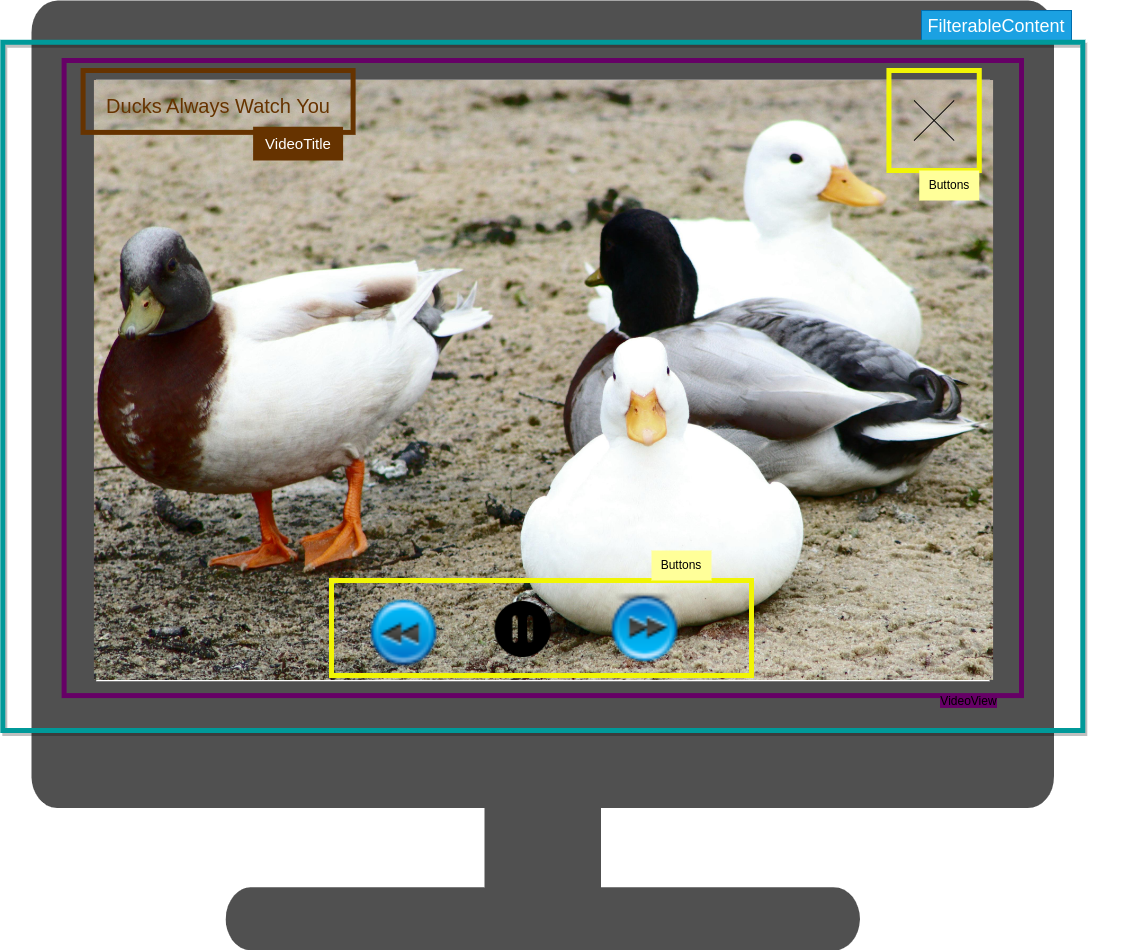

The diagram above was exported from draw.io. Its source (the exported page's mxGraphModel, read from the mxfile embedded in the PNG):
<mxGraphModel dx="2074" dy="1026" grid="1" gridSize="10" guides="1" tooltips="1" connect="1" arrows="1" fold="1" page="1" pageScale="1" pageWidth="827" pageHeight="1169" math="0" shadow="0">
  <root>
    <mxCell id="0" />
    <mxCell id="1" parent="0" />
    <mxCell id="2WyPigx_H5A7M3O5MiNO-15" value="" style="group" parent="1" connectable="0" vertex="1">
      <mxGeometry x="90" y="180" width="1062.6" height="950" as="geometry" />
    </mxCell>
    <mxCell id="1Xvm79C_a2owi90JtgaE-1" value="" style="sketch=0;pointerEvents=1;shadow=0;dashed=0;html=1;strokeColor=none;fillColor=#505050;labelPosition=center;verticalLabelPosition=bottom;verticalAlign=top;outlineConnect=0;align=center;shape=mxgraph.office.devices.tv;" parent="2WyPigx_H5A7M3O5MiNO-15" vertex="1">
      <mxGeometry width="1022.6" height="950" as="geometry" />
    </mxCell>
    <mxCell id="1Xvm79C_a2owi90JtgaE-4" value="" style="shape=image;imageAspect=0;aspect=fixed;verticalLabelPosition=bottom;verticalAlign=top;image=https://i.redd.it/hculjgzfga991.jpg;" parent="2WyPigx_H5A7M3O5MiNO-15" vertex="1">
      <mxGeometry x="62.93000000000001" y="80" width="899.14" height="600" as="geometry" />
    </mxCell>
    <mxCell id="2WyPigx_H5A7M3O5MiNO-6" value="&lt;font color=&quot;#663300&quot; style=&quot;font-size: 20px;&quot;&gt;Ducks Always Watch You&lt;/font&gt;" style="text;html=1;strokeColor=none;fillColor=none;align=center;verticalAlign=middle;whiteSpace=wrap;rounded=0;" parent="2WyPigx_H5A7M3O5MiNO-15" vertex="1">
      <mxGeometry x="56.599999999999994" y="90" width="260" height="30" as="geometry" />
    </mxCell>
    <mxCell id="2WyPigx_H5A7M3O5MiNO-12" value="" style="group" parent="2WyPigx_H5A7M3O5MiNO-15" connectable="0" vertex="1">
      <mxGeometry x="332.6" y="590" width="320" height="80" as="geometry" />
    </mxCell>
    <mxCell id="1Xvm79C_a2owi90JtgaE-5" value="" style="shape=image;html=1;verticalAlign=top;verticalLabelPosition=bottom;labelBackgroundColor=#ffffff;imageAspect=0;aspect=fixed;image=https://cdn3.iconfinder.com/data/icons/user-interface-798/32/User_interface_pause_circle_round_button_UI-128.png" parent="2WyPigx_H5A7M3O5MiNO-12" vertex="1">
      <mxGeometry x="130" y="10" width="58" height="58" as="geometry" />
    </mxCell>
    <mxCell id="1Xvm79C_a2owi90JtgaE-6" value="" style="shape=image;html=1;verticalAlign=top;verticalLabelPosition=bottom;labelBackgroundColor=#ffffff;imageAspect=0;aspect=fixed;image=https://cdn2.iconfinder.com/data/icons/drf/PNG/rewind%20button.png" parent="2WyPigx_H5A7M3O5MiNO-12" vertex="1">
      <mxGeometry width="80" height="80" as="geometry" />
    </mxCell>
    <mxCell id="1Xvm79C_a2owi90JtgaE-7" value="" style="shape=image;html=1;verticalAlign=top;verticalLabelPosition=bottom;labelBackgroundColor=#ffffff;imageAspect=0;aspect=fixed;image=https://cdn2.iconfinder.com/data/icons/drf/PNG/rewind%20button.png;rotation=-180;" parent="2WyPigx_H5A7M3O5MiNO-12" vertex="1">
      <mxGeometry x="240" width="80" height="80" as="geometry" />
    </mxCell>
    <mxCell id="1Xvm79C_a2owi90JtgaE-10" value="" style="shape=mxgraph.sysml.x;" parent="2WyPigx_H5A7M3O5MiNO-15" vertex="1">
      <mxGeometry x="882.6000000000001" y="100" width="40" height="40" as="geometry" />
    </mxCell>
    <mxCell id="2WyPigx_H5A7M3O5MiNO-14" value="" style="group" parent="2WyPigx_H5A7M3O5MiNO-15" connectable="0" vertex="1">
      <mxGeometry x="857.44" y="70" width="90.32999999999993" height="130" as="geometry" />
    </mxCell>
    <mxCell id="2WyPigx_H5A7M3O5MiNO-4" value="" style="rounded=0;whiteSpace=wrap;html=1;strokeWidth=5;strokeColor=#f1f505;fillColor=none;" parent="2WyPigx_H5A7M3O5MiNO-14" vertex="1">
      <mxGeometry width="90.33" height="100" as="geometry" />
    </mxCell>
    <mxCell id="2WyPigx_H5A7M3O5MiNO-5" value="Buttons" style="text;html=1;strokeColor=none;fillColor=#FFFF99;align=center;verticalAlign=middle;whiteSpace=wrap;rounded=0;fontColor=#000000;" parent="2WyPigx_H5A7M3O5MiNO-14" vertex="1">
      <mxGeometry x="30.329999999999927" y="100" width="60" height="30" as="geometry" />
    </mxCell>
    <mxCell id="2WyPigx_H5A7M3O5MiNO-10" value="" style="group" parent="2WyPigx_H5A7M3O5MiNO-15" connectable="0" vertex="1">
      <mxGeometry x="51.6" y="70" width="270" height="90" as="geometry" />
    </mxCell>
    <mxCell id="2WyPigx_H5A7M3O5MiNO-7" value="" style="rounded=0;whiteSpace=wrap;html=1;strokeColor=#663300;strokeWidth=5;fillColor=none;" parent="2WyPigx_H5A7M3O5MiNO-10" vertex="1">
      <mxGeometry width="270" height="61.875" as="geometry" />
    </mxCell>
    <mxCell id="2WyPigx_H5A7M3O5MiNO-8" value="&lt;font style=&quot;font-size: 15px;&quot;&gt;VideoTitle&lt;/font&gt;" style="text;html=1;strokeColor=none;fillColor=#663300;align=center;verticalAlign=middle;whiteSpace=wrap;rounded=0;fontColor=#ffffff;" parent="2WyPigx_H5A7M3O5MiNO-10" vertex="1">
      <mxGeometry x="170" y="56.25" width="90" height="33.75" as="geometry" />
    </mxCell>
    <mxCell id="1Xvm79C_a2owi90JtgaE-13" value="&lt;font style=&quot;font-size: 18px;&quot;&gt;FilterableContent&lt;br&gt;&lt;/font&gt;" style="text;html=1;strokeColor=#006EAF;fillColor=#1ba1e2;align=center;verticalAlign=middle;whiteSpace=wrap;rounded=0;fontColor=#ffffff;" parent="2WyPigx_H5A7M3O5MiNO-15" vertex="1">
      <mxGeometry x="890" y="10" width="150" height="31.76" as="geometry" />
    </mxCell>
    <mxCell id="2WyPigx_H5A7M3O5MiNO-9" value="" style="group" parent="1" connectable="0" vertex="1">
      <mxGeometry x="122.59999999999991" y="240" width="1058.7" height="680" as="geometry" />
    </mxCell>
    <mxCell id="1Xvm79C_a2owi90JtgaE-14" value="" style="rounded=0;whiteSpace=wrap;html=1;strokeColor=#660066;fillColor=none;strokeWidth=5;" parent="2WyPigx_H5A7M3O5MiNO-9" vertex="1">
      <mxGeometry width="957.4000000000001" height="635.0943396226414" as="geometry" />
    </mxCell>
    <mxCell id="1Xvm79C_a2owi90JtgaE-15" value="&lt;span style=&quot;background-color: rgb(102, 0, 102);&quot;&gt;VideoView&lt;/span&gt;" style="text;html=1;strokeColor=none;fillColor=none;align=center;verticalAlign=middle;whiteSpace=wrap;rounded=0;" parent="2WyPigx_H5A7M3O5MiNO-9" vertex="1">
      <mxGeometry x="865.5945205479452" y="622.6415094339623" width="78.69041095890411" height="37.35849056603774" as="geometry" />
    </mxCell>
    <mxCell id="2WyPigx_H5A7M3O5MiNO-17" value="" style="group" parent="2WyPigx_H5A7M3O5MiNO-9" connectable="0" vertex="1">
      <mxGeometry x="-61.29999999999991" y="-50" width="1120" height="720" as="geometry" />
    </mxCell>
    <mxCell id="1Xvm79C_a2owi90JtgaE-12" value="" style="rounded=0;whiteSpace=wrap;html=1;fillColor=none;strokeColor=#009999;shadow=1;strokeWidth=5;" parent="2WyPigx_H5A7M3O5MiNO-17" vertex="1">
      <mxGeometry y="31.764705882352928" width="1080" height="688.2352941176471" as="geometry" />
    </mxCell>
    <mxCell id="2WyPigx_H5A7M3O5MiNO-18" value="" style="group" parent="1" connectable="0" vertex="1">
      <mxGeometry x="390" y="730" width="420" height="125" as="geometry" />
    </mxCell>
    <mxCell id="1Xvm79C_a2owi90JtgaE-16" value="" style="rounded=0;whiteSpace=wrap;html=1;strokeWidth=5;strokeColor=#f1f505;fillColor=none;" parent="2WyPigx_H5A7M3O5MiNO-18" vertex="1">
      <mxGeometry y="30" width="420" height="95" as="geometry" />
    </mxCell>
    <mxCell id="1Xvm79C_a2owi90JtgaE-17" value="Buttons" style="text;html=1;strokeColor=none;fillColor=#FFFF99;align=center;verticalAlign=middle;whiteSpace=wrap;rounded=0;fontColor=#000000;" parent="2WyPigx_H5A7M3O5MiNO-18" vertex="1">
      <mxGeometry x="320" width="60" height="30" as="geometry" />
    </mxCell>
  </root>
</mxGraphModel>